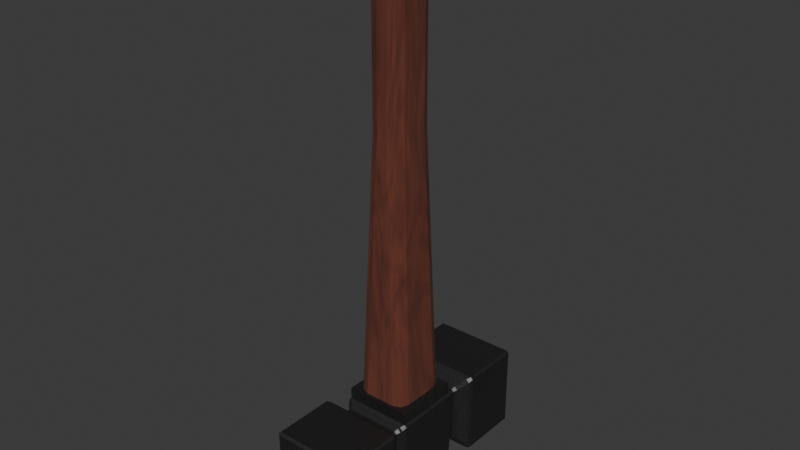 # Source: Hammer.blend  (saved by Blender 4.5.90; exported with 4.5.12 LTS)
import bpy
from mathutils import Matrix  # noqa: F401  (used for matrix-valued properties, if any)

bpy.ops.wm.read_factory_settings(use_empty=True)
scene = bpy.context.scene
scene.name = 'Scene'

# ---- collections
col_collection = bpy.data.collections.new('Collection'); scene.collection.children.link(col_collection)

# ---- materials (node trees are filled in below, after node groups)
mat_material = bpy.data.materials.new('Material')
mat_material.alpha_threshold = 0.0
mat_material.roughness = 0.5
mat_material.line_color = (0.0, 0.0, 0.0, 1.0)
mat_material_001 = bpy.data.materials.new('Material.001')

# ---- material node trees
mat_material.use_nodes = True; mat_material.node_tree.nodes.clear()
_N = mat_material.node_tree.nodes; _L = mat_material.node_tree.links
n0 = _N.new('ShaderNodeOutputMaterial'); n0.name = 'Material Output'; n0.location = (200, 100)
n1 = _N.new('ShaderNodeBsdfPrincipled'); n1.name = 'Principled BSDF'; n1.location = (-200, 100)
n1.inputs[0].default_value = (0.08585, 0.08585, 0.08585, 1.0)
n1.inputs[1].default_value = 0.9079
n1.inputs[3].default_value = 1.45
n2 = _N.new('ShaderNodeTexNoise'); n2.name = 'Noise Texture'; n2.location = (-463, 35)
n2.inputs[2].default_value = 4.0
n2.inputs[3].default_value = 16.0
n2.inputs[4].default_value = 1.0
n2.inputs[8].default_value = 11.4
_L.new(n1.outputs[0], n0.inputs[0])
_L.new(n2.outputs[0], n1.inputs[2])
n0.is_active_output = True
mat_material_001.use_nodes = True; mat_material_001.node_tree.nodes.clear()
_N = mat_material_001.node_tree.nodes; _L = mat_material_001.node_tree.links
n0 = _N.new('ShaderNodeBsdfPrincipled'); n0.name = 'Principled BSDF'; n0.location = (-200, 100)
n0.inputs[2].default_value = 1.0
n1 = _N.new('ShaderNodeOutputMaterial'); n1.name = 'Material Output'; n1.location = (200, 100)
n2 = _N.new('ShaderNodeValToRGB'); n2.name = 'Color Ramp'; n2.location = (-550, 48)
while len(n2.color_ramp.elements) > 1: n2.color_ramp.elements.remove(n2.color_ramp.elements[-1])
n2.color_ramp.elements[0].position = 0.0; n2.color_ramp.elements[0].color = (0.03468, 0.008164, 0.006457, 1.0)
_e = n2.color_ramp.elements.new(1.0); _e.color = (0.2043, 0.05214, 0.02805, 1.0)
n3 = _N.new('ShaderNodeTexNoise'); n3.name = 'Noise Texture'; n3.location = (-768, 43)
n3.inputs[2].default_value = 2.2
n3.inputs[3].default_value = 12.1
n3.inputs[4].default_value = 0.5167
n3.inputs[8].default_value = 7.0
_L.new(n0.outputs[0], n1.inputs[0])
_L.new(n2.outputs[0], n0.inputs[0])
_L.new(n3.outputs[0], n2.inputs[0])
n1.is_active_output = True

# ---- world
world_world = bpy.data.worlds.new('World'); scene.world = world_world
world_world.use_nodes = True; world_world.node_tree.nodes.clear()
_N = world_world.node_tree.nodes; _L = world_world.node_tree.links
n0 = _N.new('ShaderNodeOutputWorld'); n0.name = 'World Output'; n0.location = (200, 100)
n1 = _N.new('ShaderNodeBackground'); n1.name = 'Background'; n1.location = (-200, 100)
n1.inputs[0].default_value = (0.05088, 0.05088, 0.05088, 1.0)
_L.new(n1.outputs[0], n0.inputs[0])
n0.is_active_output = True
world_world.color = (0.05088, 0.05088, 0.05088)
world_world.sun_shadow_jitter_overblur = 0.0

# ---- meshes
me_cube_001 = bpy.data.meshes.new('Cube.001')
me_cube_001.from_pydata([(0.261, -0.2567, -0.503), (-0.261, -0.2567, -0.503), (0.261, 0.0, -0.503), (-0.261, 0.0, -0.503), (0.2673, 0.0, -0.4611), (0.2673, -0.2598, -0.4611), (-0.2673, -0.2598, -0.4611), (-0.2673, 0.0, -0.4611), (0.2894, -0.3433, -0.262), (0.2715, -0.3744, -0.2508), (0.2508, -0.3744, -0.2715), (0.262, -0.3433, -0.2894), (0.2894, -0.3433, 0.262), (0.262, -0.3433, 0.2894), (0.2508, -0.3744, 0.2715), (0.2715, -0.3744, 0.2508), (0.2782, -0.3338, 0.3055), (0.3055, -0.3338, 0.2782), (0.3234, -0.3027, 0.3027), (0.3027, -0.3027, 0.3234), (0.3234, -0.3027, -0.3027), (0.3055, -0.3338, -0.2782), (0.2782, -0.3338, -0.3055), (0.3027, -0.3027, -0.3234), (-0.2894, -0.3433, 0.262), (-0.2715, -0.3744, 0.2508), (-0.2508, -0.3744, 0.2715), (-0.262, -0.3433, 0.2894), (-0.2894, -0.3433, -0.262), (-0.262, -0.3433, -0.2894), (-0.2508, -0.3744, -0.2715), (-0.2715, -0.3744, -0.2508), (-0.2782, -0.3338, 0.3055), (-0.3027, -0.3027, 0.3234), (-0.3234, -0.3027, 0.3027), (-0.3055, -0.3338, 0.2782), (-0.3027, -0.3027, -0.3234), (-0.2782, -0.3338, -0.3055), (-0.3055, -0.3338, -0.2782), (-0.3234, -0.3027, -0.3027), (-0.3027, 0.0, -0.3234), (-0.3234, 0.0, -0.3027), (0.3027, 0.0, 0.3234), (0.3234, 0.0, 0.3027), (-0.3234, 0.0, 0.3027), (-0.3027, 0.0, 0.3234), (0.3234, 0.0, -0.3027), (0.3027, 0.0, -0.3234), (-0.2619, -0.454, -0.2888), (-0.2888, -0.454, -0.2619), (-0.2715, -0.422, -0.2508), (-0.2508, -0.422, -0.2715), (0.2619, -0.454, -0.2888), (0.2508, -0.422, -0.2715), (0.2715, -0.422, -0.2508), (0.2888, -0.454, -0.2619), (0.2619, -0.454, 0.2888), (0.2888, -0.454, 0.2619), (0.2715, -0.422, 0.2508), (0.2508, -0.422, 0.2715), (-0.2619, -0.454, 0.2888), (-0.2508, -0.422, 0.2715), (-0.2715, -0.422, 0.2508), (-0.2888, -0.454, 0.2619), (-0.3716, -0.5422, -0.3923), (-0.3923, -0.5422, -0.3716), (-0.375, -0.5102, -0.348), (-0.348, -0.5102, -0.375), (0.3716, -0.5422, -0.3923), (0.348, -0.5102, -0.375), (0.375, -0.5102, -0.348), (0.3923, -0.5422, -0.3716), (0.3716, -0.5422, 0.3923), (0.3923, -0.5422, 0.3716), (0.375, -0.5102, 0.348), (0.348, -0.5102, 0.375), (-0.3716, -0.5422, 0.3923), (-0.348, -0.5102, 0.375), (-0.375, -0.5102, 0.348), (-0.3923, -0.5422, 0.3716), (-0.3716, -1.1, -0.3923), (-0.3716, -1.121, -0.3716), (-0.3923, -1.1, -0.3716), (0.3716, -1.1, -0.3923), (0.3923, -1.1, -0.3716), (0.3716, -1.121, -0.3716), (0.3716, -1.1, 0.3923), (0.3716, -1.121, 0.3716), (0.3923, -1.1, 0.3716), (-0.3716, -1.1, 0.3923), (-0.3923, -1.1, 0.3716), (-0.3716, -1.121, 0.3716), (0.2089, -0.2311, -0.4886), (0.2089, 0.0, -0.4886), (-0.2089, 0.0, -0.4886), (-0.2089, -0.2311, -0.4886), (0.3027, -0.3027, 0.4322), (-0.3027, -0.3027, 0.4322), (0.3027, 0.0, 0.4322), (-0.3027, 0.0, 0.4322), (0.04728, -0.2188, 4.528), (0.1177, -0.1897, 4.528), (0.2419, 0.0, 0.4322), (-0.2419, 0.0, 0.4322), (-0.1469, 0.0, 4.528), (0.1469, 0.0, 4.528), (0.1469, 0.0, 2.86), (-0.1469, 0.0, 2.86), (0.2419, -0.1727, 0.4322), (0.1423, -0.2723, 0.4322), (0.3026, -0.3027, 0.4322), (0.2127, -0.2431, 0.4322), (-0.1423, -0.2723, 0.4322), (-0.2419, -0.1727, 0.4322), (-0.3026, -0.3027, 0.4322), (-0.2127, -0.2431, 0.4322), (0.04728, -0.2188, 2.86), (0.1469, -0.1192, 2.86), (0.1177, -0.1897, 2.86), (-0.1469, -0.1192, 2.86), (-0.04728, -0.2188, 2.86), (-0.1177, -0.1897, 2.86), (0.1469, -0.1192, 4.528), (-0.04728, -0.2188, 4.528), (-0.1177, -0.1897, 4.528), (-0.1469, -0.1192, 4.528)], [], [(40, 47, 4, 7), (6, 7, 3, 1), (4, 5, 0, 2), (7, 4, 2, 3), (0, 1, 95, 92), (36, 40, 7, 6), (23, 36, 6, 5), (5, 6, 1, 0), (8, 9, 10, 11), (12, 13, 14, 15), (16, 17, 18, 19), (20, 21, 22, 23), (24, 25, 26, 27), (28, 29, 30, 31), (32, 33, 34, 35), (36, 37, 38, 39), (48, 49, 50, 51), (52, 53, 54, 55), (56, 57, 58, 59), (60, 61, 62, 63), (64, 65, 66, 67), (68, 69, 70, 71), (72, 73, 74, 75), (76, 77, 78, 79), (80, 81, 82), (83, 84, 85), (86, 87, 88), (89, 90, 91), (40, 36, 39, 41), (12, 17, 16, 13), (35, 24, 27, 32), (38, 35, 34, 39), (17, 21, 20, 18), (28, 38, 37, 29), (19, 33, 32, 16), (42, 19, 18, 43), (36, 23, 22, 37), (21, 8, 11, 22), (29, 11, 10, 30), (13, 27, 26, 14), (15, 9, 8, 12), (31, 25, 24, 28), (33, 45, 44, 34), (23, 47, 46, 20), (51, 53, 52, 48), (59, 61, 60, 56), (57, 55, 54, 58), (49, 63, 62, 50), (9, 54, 53, 10), (50, 31, 30, 51), (61, 26, 25, 62), (58, 15, 14, 59), (67, 69, 68, 64), (75, 77, 76, 72), (73, 71, 70, 74), (65, 79, 78, 66), (63, 78, 77, 60), (74, 57, 56, 75), (69, 52, 55, 70), (66, 49, 48, 67), (80, 83, 85, 81), (86, 89, 91, 87), (87, 85, 84, 88), (81, 91, 90, 82), (72, 86, 88, 73), (83, 68, 71, 84), (82, 65, 64, 80), (89, 76, 79, 90), (21, 17, 12, 8), (37, 22, 11, 29), (9, 15, 58, 54), (30, 10, 53, 51), (16, 32, 27, 13), (14, 26, 61, 59), (33, 19, 96, 97), (46, 43, 18, 20), (47, 23, 5, 4), (25, 31, 50, 62), (35, 38, 28, 24), (39, 34, 44, 41), (48, 52, 69, 67), (63, 49, 66, 78), (55, 57, 74, 70), (56, 60, 77, 75), (64, 68, 83, 80), (79, 65, 82, 90), (71, 73, 88, 84), (72, 76, 89, 86), (85, 87, 91, 81), (94, 93, 92, 95), (3, 2, 93, 94), (1, 3, 94, 95), (2, 0, 92, 93), (107, 119, 125, 104), (19, 42, 98, 96), (45, 33, 97, 99), (120, 116, 100, 123), (121, 120, 123, 124), (119, 121, 124, 125), (105, 104, 125, 124, 123, 100, 101, 122), (116, 118, 101, 100), (117, 106, 105, 122), (108, 111, 110), (111, 109, 110), (112, 115, 114), (115, 113, 114), (116, 109, 111, 118), (118, 111, 108, 117), (112, 120, 121, 115), (115, 121, 119, 113), (112, 109, 116, 120), (97, 96, 110, 109, 112, 114), (108, 102, 106, 117), (96, 98, 102, 108, 110), (99, 97, 114, 113, 103), (103, 113, 119, 107), (118, 117, 122, 101)])
me_cube_001.polygons.foreach_set('material_index', [0, 1, 1, 1, 1, 0, 0, 1, 0, 0, 0, 0, 0, 0, 0, 0, 0, 0, 0, 0, 0, 0, 0, 0, 0, 0, 0, 0, 0, 0, 0, 0, 0, 0, 0, 0, 0, 0, 0, 0, 0, 0, 0, 0, 0, 0, 0, 0, 0, 0, 0, 0, 0, 0, 0, 0, 0, 0, 0, 0, 0, 0, 0, 0, 0, 0, 0, 0, 0, 0, 0, 0, 0, 0, 0, 0, 0, 0, 0, 0, 0, 0, 0, 0, 0, 0, 0, 0, 0, 1, 1, 1, 1, 1, 0, 0, 1, 1, 1, 1, 1, 1, 0, 0, 0, 0, 1, 1, 1, 1, 1, 0, 1, 0, 0, 1, 1])
_uv = me_cube_001.uv_layers.new(name='UVMap')
_uv.uv.foreach_set('vector', [0.0, 0.0, 0.0, 0.0, 0.0, 0.0, 0.0, 0.0, 0.133, 0.742, 0.133, 0.625, 0.133, 0.625, 0.133, 0.742, 0.367, 0.625, 0.367, 0.742, 0.367, 0.742, 0.367, 0.625, 0.0, 0.0, 0.0, 0.0, 0.0, 0.0, 0.0, 0.0, 0.367, 0.742, 0.133, 0.742, 0.133, 0.742, 0.367, 0.742, 0.133, 0.742, 0.133, 0.625, 0.133, 0.625, 0.133, 0.742, 0.367, 0.742, 0.133, 0.742, 0.133, 0.742, 0.367, 0.742, 0.367, 0.742, 0.133, 0.742, 0.133, 0.742, 0.367, 0.742, 0.3862, 0.75, 0.3845, 0.75, 0.3655, 0.75, 0.3638, 0.75, 0.6138, 0.75, 0.6362, 0.75, 0.6345, 0.75, 0.6155, 0.75, 0.6359, 0.75, 0.6141, 0.75, 0.617, 0.742, 0.633, 0.742, 0.383, 0.742, 0.3859, 0.75, 0.3641, 0.75, 0.367, 0.742, 0.875, 0.75, 0.875, 0.75, 0.8655, 0.75, 0.8641, 0.75, 0.125, 0.75, 0.1362, 0.75, 0.1345, 0.75, 0.125, 0.75, 0.8641, 0.75, 0.867, 0.7421, 0.875, 0.7431, 0.875, 0.75, 0.133, 0.742, 0.1362, 0.75, 0.1292, 0.75, 0.125, 0.742, 0.1351, 0.75, 0.125, 0.75, 0.125, 0.75, 0.1345, 0.75, 0.3649, 0.75, 0.3655, 0.75, 0.3845, 0.75, 0.3851, 0.75, 0.6351, 0.75, 0.6149, 0.75, 0.6155, 0.75, 0.6345, 0.75, 0.8649, 0.75, 0.8655, 0.75, 0.875, 0.75, 0.875, 0.75, 0.1316, 0.75, 0.125, 0.75, 0.1262, 0.75, 0.134, 0.75, 0.3684, 0.75, 0.3661, 0.75, 0.3839, 0.75, 0.3816, 0.75, 0.6316, 0.75, 0.6184, 0.75, 0.6161, 0.75, 0.6339, 0.75, 0.8684, 0.75, 0.8661, 0.75, 0.875, 0.75, 0.875, 0.75, 0.1316, 0.75, 0.1316, 0.75, 0.125, 0.75, 0.3684, 0.75, 0.3816, 0.75, 0.3811, 0.7563, 0.6313, 0.7503, 0.6184, 0.7566, 0.6184, 0.75, 0.625, 0.9934, 0.6184, 1.0, 0.6184, 0.9934, 0.133, 0.625, 0.133, 0.742, 0.125, 0.742, 0.125, 0.625, 0.6138, 0.75, 0.6141, 0.75, 0.6359, 0.75, 0.6362, 0.75, 0.875, 0.75, 0.875, 0.75, 0.8641, 0.75, 0.8641, 0.75, 0.3859, 0.0, 0.6141, 0.0, 0.617, 0.007994, 0.383, 0.007994, 0.6141, 0.75, 0.3859, 0.75, 0.383, 0.742, 0.617, 0.742, 0.125, 0.75, 0.1292, 0.75, 0.1362, 0.75, 0.1362, 0.75, 0.633, 0.742, 0.867, 0.7421, 0.8641, 0.75, 0.6359, 0.75, 0.633, 0.625, 0.633, 0.742, 0.617, 0.742, 0.617, 0.625, 0.133, 0.742, 0.367, 0.742, 0.3641, 0.75, 0.1362, 0.75, 0.3859, 0.75, 0.3862, 0.75, 0.3638, 0.75, 0.3641, 0.75, 0.1362, 0.75, 0.3638, 0.75, 0.3655, 0.75, 0.1345, 0.75, 0.6362, 0.75, 0.8641, 0.75, 0.8655, 0.75, 0.6345, 0.75, 0.6155, 0.75, 0.3845, 0.75, 0.3862, 0.75, 0.6138, 0.75, 0.3845, 0.0, 0.6155, 0.0, 0.6138, 0.0, 0.3862, 0.0, 0.867, 0.7421, 0.867, 0.625, 0.875, 0.625, 0.875, 0.7431, 0.367, 0.742, 0.367, 0.625, 0.383, 0.625, 0.383, 0.742, 0.1345, 0.75, 0.3655, 0.75, 0.3649, 0.75, 0.1351, 0.75, 0.6345, 0.75, 0.8655, 0.75, 0.8649, 0.75, 0.6351, 0.75, 0.6149, 0.75, 0.3851, 0.75, 0.3845, 0.75, 0.6155, 0.75, 0.3851, 0.0, 0.6149, 0.0, 0.6155, 0.0, 0.3845, 0.0, 0.3845, 0.75, 0.3845, 0.75, 0.3655, 0.75, 0.3655, 0.75, 0.125, 0.75, 0.125, 0.75, 0.1345, 0.75, 0.1345, 0.75, 0.8655, 0.75, 0.8655, 0.75, 0.875, 0.75, 0.875, 0.75, 0.6155, 0.75, 0.6155, 0.75, 0.6345, 0.75, 0.6345, 0.75, 0.134, 0.75, 0.3661, 0.75, 0.3684, 0.75, 0.1316, 0.75, 0.6339, 0.75, 0.8661, 0.75, 0.8684, 0.75, 0.6316, 0.75, 0.6184, 0.75, 0.3816, 0.75, 0.3839, 0.75, 0.6161, 0.75, 0.3816, 0.0, 0.6184, 0.0, 0.6161, 0.0, 0.3839, 0.0, 0.875, 0.75, 0.875, 0.75, 0.8661, 0.75, 0.8649, 0.75, 0.6161, 0.75, 0.6149, 0.75, 0.6351, 0.75, 0.6339, 0.75, 0.3661, 0.75, 0.3649, 0.75, 0.3851, 0.75, 0.3839, 0.75, 0.1262, 0.75, 0.125, 0.75, 0.1351, 0.75, 0.134, 0.75, 0.1316, 0.75, 0.3684, 0.75, 0.3811, 0.7563, 0.1316, 0.75, 0.6313, 0.7503, 0.625, 0.9934, 0.6184, 0.9934, 0.6184, 0.7566, 0.6184, 0.7566, 0.3811, 0.7563, 0.3816, 0.75, 0.6184, 0.75, 0.3816, 0.9934, 0.6184, 0.9934, 0.6184, 1.0, 0.3816, 1.0, 0.6316, 0.75, 0.6313, 0.7503, 0.6184, 0.75, 0.6184, 0.75, 0.3684, 0.75, 0.3684, 0.75, 0.3816, 0.75, 0.3816, 0.75, 0.125, 0.75, 0.125, 0.75, 0.1316, 0.75, 0.1316, 0.75, 0.8684, 0.75, 0.8684, 0.75, 0.875, 0.75, 0.875, 0.75, 0.3859, 0.75, 0.6141, 0.75, 0.6138, 0.75, 0.3862, 0.75, 0.1362, 0.75, 0.3641, 0.75, 0.3638, 0.75, 0.1362, 0.75, 0.3845, 0.75, 0.6155, 0.75, 0.6155, 0.75, 0.3845, 0.75, 0.1345, 0.75, 0.3655, 0.75, 0.3655, 0.75, 0.1345, 0.75, 0.6359, 0.75, 0.8641, 0.75, 0.8641, 0.75, 0.6362, 0.75, 0.6345, 0.75, 0.8655, 0.75, 0.8655, 0.75, 0.6345, 0.75, 0.867, 0.7421, 0.633, 0.742, 0.633, 0.742, 0.867, 0.7421, 0.383, 0.625, 0.617, 0.625, 0.617, 0.742, 0.383, 0.742, 0.367, 0.625, 0.367, 0.742, 0.367, 0.742, 0.367, 0.625, 0.6155, 0.0, 0.3845, 0.0, 0.3845, 0.0, 0.6155, 0.0, 0.6141, 0.0, 0.3859, 0.0, 0.3862, 0.0, 0.6138, 0.0, 0.383, 0.007994, 0.617, 0.007994, 0.617, 0.125, 0.383, 0.125, 0.1351, 0.75, 0.3649, 0.75, 0.3661, 0.75, 0.134, 0.75, 0.6149, 0.0, 0.3851, 0.0, 0.3839, 0.0, 0.6161, 0.0, 0.3851, 0.75, 0.6149, 0.75, 0.6161, 0.75, 0.3839, 0.75, 0.6351, 0.75, 0.8649, 0.75, 0.8661, 0.75, 0.6339, 0.75, 0.1316, 0.75, 0.3684, 0.75, 0.3684, 0.75, 0.1316, 0.75, 0.6184, 0.0, 0.3816, 0.0, 0.3816, 0.0, 0.6184, 0.0, 0.3816, 0.75, 0.6184, 0.75, 0.6184, 0.75, 0.3816, 0.75, 0.6316, 0.75, 0.8684, 0.75, 0.8684, 0.75, 0.6313, 0.7503, 0.3811, 0.7563, 0.6184, 0.7566, 0.6184, 0.9934, 0.3816, 0.9934, 0.133, 0.625, 0.367, 0.625, 0.367, 0.742, 0.133, 0.742, 0.0, 0.0, 0.0, 0.0, 0.0, 0.0, 0.0, 0.0, 0.133, 0.742, 0.133, 0.625, 0.133, 0.625, 0.133, 0.742, 0.367, 0.625, 0.367, 0.742, 0.367, 0.742, 0.367, 0.625, 0.867, 0.625, 0.867, 0.6888, 0.867, 0.6888, 0.867, 0.625, 0.633, 0.742, 0.633, 0.625, 0.633, 0.625, 0.633, 0.742, 0.867, 0.625, 0.867, 0.7421, 0.867, 0.7421, 0.867, 0.625, 0.7877, 0.742, 0.7123, 0.742, 0.7123, 0.742, 0.7877, 0.742, 0.8638, 0.7399, 0.7877, 0.742, 0.7877, 0.742, 0.8638, 0.7399, 0.867, 0.6888, 0.8638, 0.7399, 0.8638, 0.7399, 0.867, 0.6888, 0.633, 0.625, 0.867, 0.625, 0.867, 0.6888, 0.8638, 0.7399, 0.7877, 0.742, 0.7123, 0.742, 0.6362, 0.7399, 0.633, 0.6888, 0.7123, 0.742, 0.6362, 0.7399, 0.6362, 0.7399, 0.7123, 0.742, 0.633, 0.6888, 0.633, 0.625, 0.633, 0.625, 0.633, 0.6888, 0.633, 0.6992, 0.633, 0.7295, 0.633, 0.742, 0.633, 0.7295, 0.633, 0.742, 0.633, 0.742, 0.8188, 0.742, 0.8529, 0.7421, 0.867, 0.7421, 0.8529, 0.7421, 0.867, 0.7421, 0.867, 0.7421, 0.7123, 0.742, 0.6812, 0.742, 0.633, 0.742, 0.6362, 0.7399, 0.6362, 0.7399, 0.633, 0.742, 0.633, 0.6992, 0.633, 0.6888, 0.8188, 0.742, 0.7877, 0.742, 0.8638, 0.7399, 0.867, 0.7421, 0.867, 0.7421, 0.8638, 0.7399, 0.867, 0.6888, 0.867, 0.6992, 0.8188, 0.742, 0.6812, 0.742, 0.7123, 0.742, 0.7877, 0.742, 0.867, 0.7421, 0.633, 0.742, 0.633, 0.742, 0.6812, 0.742, 0.8188, 0.742, 0.867, 0.7421, 0.633, 0.6992, 0.633, 0.625, 0.633, 0.625, 0.633, 0.6888, 0.633, 0.742, 0.633, 0.625, 0.633, 0.625, 0.633, 0.6992, 0.633, 0.742, 0.867, 0.625, 0.867, 0.7421, 0.867, 0.7421, 0.867, 0.6992, 0.867, 0.625, 0.867, 0.625, 0.867, 0.6992, 0.867, 0.6888, 0.867, 0.625, 0.6362, 0.7399, 0.633, 0.6888, 0.633, 0.6888, 0.6362, 0.7399])
me_cube_001.materials.append(mat_material)
me_cube_001.materials.append(mat_material_001)
me_cube_001.use_mirror_vertex_groups = False
me_cube_001.update()

# ---- objects
ob_cube_001 = bpy.data.objects.new('Cube.001', me_cube_001)

# ---- transforms, parenting, visibility, modifiers, constraints
ob_cube_001.location = (0.0, 0.0, 0.0)
ob_cube_001.lock_rotations_4d = False
ob_cube_001.empty_display_type = 'ARROWS'
ob_cube_001.lineart.crease_threshold = 0.0
_m = ob_cube_001.modifiers.new('Mirror', 'MIRROR')
_m.use_axis = (False, True, False)
_m.use_clip = True

# ---- collection membership
col_collection.objects.link(ob_cube_001)

# ---- scene / render settings (as saved in the file)
scene.frame_start = 1; scene.frame_end = 250; scene.frame_set(1)
scene.render.engine = 'BLENDER_EEVEE_NEXT'
bpy.context.view_layer.update()

# ---- added for rendering (the .blend has no active camera and no usable light): camera, sun
cam_auto = bpy.data.cameras.new('AutoCamera')
cam_auto.lens = 50.0
cam_auto.sensor_width = 36.0
cam_auto.clip_end = 1000.0
ob_auto_camera = bpy.data.objects.new('AutoCamera', cam_auto)
scene.collection.objects.link(ob_auto_camera)
ob_auto_camera.location = (5.14695, -6.17634, 6.12995)
ob_auto_camera.rotation_euler = (1.09748, -7.21219e-08, 0.694738)
scene.camera = ob_auto_camera
light_auto_sun = bpy.data.lights.new('AutoSun', 'SUN')
light_auto_sun.energy = 3.0
light_auto_sun.angle = 0.0523599
ob_auto_sun = bpy.data.objects.new('AutoSun', light_auto_sun)
scene.collection.objects.link(ob_auto_sun)
ob_auto_sun.rotation_euler = (0.872665, 0.174533, 0.523599)
bpy.context.view_layer.update()

